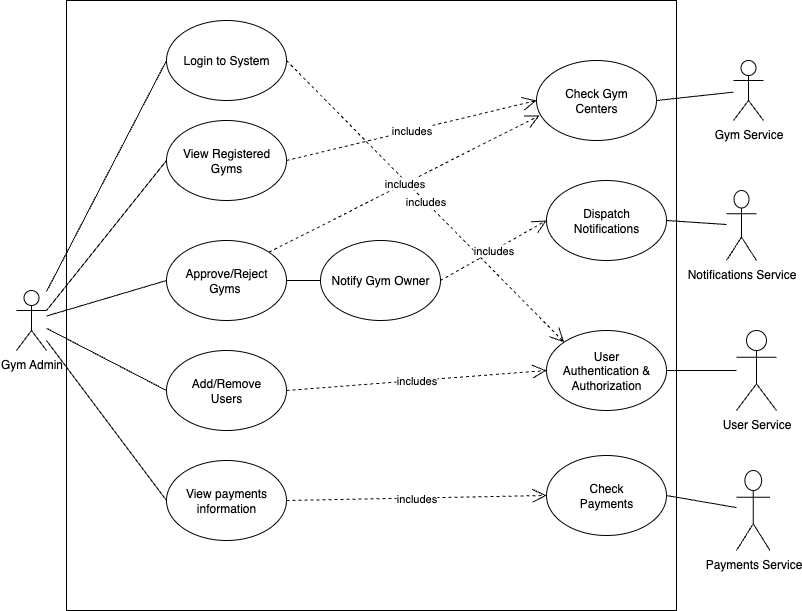

The diagram above was exported from draw.io. Its source (the exported page's mxGraphModel, read from the mxfile embedded in the PNG):
<mxGraphModel dx="1216" dy="814" grid="1" gridSize="10" guides="1" tooltips="1" connect="1" arrows="1" fold="1" page="1" pageScale="1" pageWidth="827" pageHeight="1169" math="0" shadow="0">
  <root>
    <mxCell id="0" />
    <mxCell id="1" parent="0" />
    <mxCell id="4SwlZnXud-AfRh6Cf17--25" value="" style="rounded=0;whiteSpace=wrap;html=1;" parent="1" vertex="1">
      <mxGeometry x="160" y="50" width="610" height="610" as="geometry" />
    </mxCell>
    <mxCell id="Z4P_EGvOsXG8RtqwPdcc-1" value="Gym Admin" style="shape=umlActor;verticalLabelPosition=bottom;verticalAlign=top;html=1;outlineConnect=0;" parent="1" vertex="1">
      <mxGeometry x="110" y="340" width="30" height="60" as="geometry" />
    </mxCell>
    <mxCell id="Z4P_EGvOsXG8RtqwPdcc-7" value="Approve/Reject&lt;div&gt;Gyms&amp;nbsp;&lt;/div&gt;" style="ellipse;whiteSpace=wrap;html=1;" parent="1" vertex="1">
      <mxGeometry x="260" y="290" width="120" height="80" as="geometry" />
    </mxCell>
    <mxCell id="Z4P_EGvOsXG8RtqwPdcc-9" value="Add/Remove&lt;br&gt;Users" style="ellipse;whiteSpace=wrap;html=1;" parent="1" vertex="1">
      <mxGeometry x="260" y="400" width="120" height="80" as="geometry" />
    </mxCell>
    <mxCell id="Z4P_EGvOsXG8RtqwPdcc-11" value="View payments information" style="ellipse;whiteSpace=wrap;html=1;" parent="1" vertex="1">
      <mxGeometry x="260" y="510" width="120" height="80" as="geometry" />
    </mxCell>
    <mxCell id="Z4P_EGvOsXG8RtqwPdcc-12" value="Login to System" style="ellipse;whiteSpace=wrap;html=1;" parent="1" vertex="1">
      <mxGeometry x="260" y="70" width="120" height="80" as="geometry" />
    </mxCell>
    <mxCell id="Z4P_EGvOsXG8RtqwPdcc-22" value="" style="endArrow=classic;html=1;rounded=0;exitX=1;exitY=0.5;exitDx=0;exitDy=0;entryX=0;entryY=0.5;entryDx=0;entryDy=0;" parent="1" source="Z4P_EGvOsXG8RtqwPdcc-7" edge="1">
      <mxGeometry width="50" height="50" relative="1" as="geometry">
        <mxPoint x="380" y="380" as="sourcePoint" />
        <mxPoint x="430" y="330" as="targetPoint" />
      </mxGeometry>
    </mxCell>
    <mxCell id="fRHLIQJRZjca_1tRtvJ0-1" value="Gym Service" style="shape=umlActor;verticalLabelPosition=bottom;verticalAlign=top;html=1;outlineConnect=0;" parent="1" vertex="1">
      <mxGeometry x="827" y="110" width="30" height="60" as="geometry" />
    </mxCell>
    <mxCell id="fRHLIQJRZjca_1tRtvJ0-2" value="User Service" style="shape=umlActor;verticalLabelPosition=bottom;verticalAlign=top;html=1;outlineConnect=0;" parent="1" vertex="1">
      <mxGeometry x="830" y="380" width="40" height="80" as="geometry" />
    </mxCell>
    <mxCell id="fRHLIQJRZjca_1tRtvJ0-3" value="View Registered Gyms" style="ellipse;whiteSpace=wrap;html=1;" parent="1" vertex="1">
      <mxGeometry x="260" y="170" width="120" height="80" as="geometry" />
    </mxCell>
    <mxCell id="fRHLIQJRZjca_1tRtvJ0-4" value="Notify Gym Owner" style="ellipse;whiteSpace=wrap;html=1;" parent="1" vertex="1">
      <mxGeometry x="414" y="290" width="120" height="80" as="geometry" />
    </mxCell>
    <mxCell id="fRHLIQJRZjca_1tRtvJ0-23" value="User&lt;div&gt;Authentication &amp;amp; Authorization&lt;/div&gt;" style="ellipse;whiteSpace=wrap;html=1;" parent="1" vertex="1">
      <mxGeometry x="640" y="380" width="120" height="80" as="geometry" />
    </mxCell>
    <mxCell id="fRHLIQJRZjca_1tRtvJ0-25" value="Payments Service" style="shape=umlActor;verticalLabelPosition=bottom;verticalAlign=top;html=1;outlineConnect=0;" parent="1" vertex="1">
      <mxGeometry x="830" y="520" width="33.5" height="80" as="geometry" />
    </mxCell>
    <mxCell id="4SwlZnXud-AfRh6Cf17--3" value="Notifications Service" style="shape=umlActor;verticalLabelPosition=bottom;verticalAlign=top;html=1;" parent="1" vertex="1">
      <mxGeometry x="820" y="240" width="30" height="70" as="geometry" />
    </mxCell>
    <mxCell id="4SwlZnXud-AfRh6Cf17--7" value="Check Gym&lt;br&gt;Centers" style="ellipse;whiteSpace=wrap;html=1;" parent="1" vertex="1">
      <mxGeometry x="630" y="110" width="120" height="80" as="geometry" />
    </mxCell>
    <mxCell id="4SwlZnXud-AfRh6Cf17--15" value="Dispatch&lt;div&gt;Notifications&lt;/div&gt;" style="ellipse;whiteSpace=wrap;html=1;" parent="1" vertex="1">
      <mxGeometry x="640" y="230" width="120" height="80" as="geometry" />
    </mxCell>
    <mxCell id="4SwlZnXud-AfRh6Cf17--18" value="Check&lt;div&gt;Payments&lt;/div&gt;" style="ellipse;whiteSpace=wrap;html=1;" parent="1" vertex="1">
      <mxGeometry x="640" y="505" width="120" height="80" as="geometry" />
    </mxCell>
    <mxCell id="4SwlZnXud-AfRh6Cf17--21" value="" style="endArrow=none;html=1;rounded=0;exitX=1;exitY=0.5;exitDx=0;exitDy=0;" parent="1" source="4SwlZnXud-AfRh6Cf17--7" target="fRHLIQJRZjca_1tRtvJ0-1" edge="1">
      <mxGeometry width="50" height="50" relative="1" as="geometry">
        <mxPoint x="760" y="165" as="sourcePoint" />
        <mxPoint x="810" y="115" as="targetPoint" />
      </mxGeometry>
    </mxCell>
    <mxCell id="4SwlZnXud-AfRh6Cf17--22" value="" style="endArrow=none;html=1;rounded=0;exitX=1;exitY=0.5;exitDx=0;exitDy=0;" parent="1" source="fRHLIQJRZjca_1tRtvJ0-23" target="fRHLIQJRZjca_1tRtvJ0-2" edge="1">
      <mxGeometry width="50" height="50" relative="1" as="geometry">
        <mxPoint x="770" y="435" as="sourcePoint" />
        <mxPoint x="820" y="385" as="targetPoint" />
      </mxGeometry>
    </mxCell>
    <mxCell id="4SwlZnXud-AfRh6Cf17--23" value="" style="endArrow=none;html=1;rounded=0;exitX=1;exitY=0.5;exitDx=0;exitDy=0;" parent="1" source="4SwlZnXud-AfRh6Cf17--18" target="fRHLIQJRZjca_1tRtvJ0-25" edge="1">
      <mxGeometry width="50" height="50" relative="1" as="geometry">
        <mxPoint x="760" y="600" as="sourcePoint" />
        <mxPoint x="810" y="550" as="targetPoint" />
      </mxGeometry>
    </mxCell>
    <mxCell id="4SwlZnXud-AfRh6Cf17--24" value="" style="endArrow=none;html=1;rounded=0;exitX=1;exitY=0.5;exitDx=0;exitDy=0;" parent="1" source="4SwlZnXud-AfRh6Cf17--15" target="4SwlZnXud-AfRh6Cf17--3" edge="1">
      <mxGeometry width="50" height="50" relative="1" as="geometry">
        <mxPoint x="770" y="280" as="sourcePoint" />
        <mxPoint x="820" y="230" as="targetPoint" />
      </mxGeometry>
    </mxCell>
    <mxCell id="wtm3t6bSoYk710iumUcn-1" value="includes" style="endArrow=open;endSize=12;dashed=1;html=1;rounded=0;exitX=1;exitY=0.5;exitDx=0;exitDy=0;entryX=0;entryY=0;entryDx=0;entryDy=0;" parent="1" source="Z4P_EGvOsXG8RtqwPdcc-12" target="fRHLIQJRZjca_1tRtvJ0-23" edge="1">
      <mxGeometry width="160" relative="1" as="geometry">
        <mxPoint x="440" y="130" as="sourcePoint" />
        <mxPoint x="600" y="130" as="targetPoint" />
      </mxGeometry>
    </mxCell>
    <mxCell id="wtm3t6bSoYk710iumUcn-3" value="includes" style="endArrow=open;endSize=12;dashed=1;html=1;rounded=0;exitX=1;exitY=0.5;exitDx=0;exitDy=0;entryX=0;entryY=0.5;entryDx=0;entryDy=0;" parent="1" source="fRHLIQJRZjca_1tRtvJ0-3" target="4SwlZnXud-AfRh6Cf17--7" edge="1">
      <mxGeometry width="160" relative="1" as="geometry">
        <mxPoint x="449" y="129" as="sourcePoint" />
        <mxPoint x="727" y="411" as="targetPoint" />
      </mxGeometry>
    </mxCell>
    <mxCell id="wtm3t6bSoYk710iumUcn-4" value="includes" style="endArrow=open;endSize=12;dashed=1;html=1;rounded=0;exitX=1;exitY=0;exitDx=0;exitDy=0;entryX=0.025;entryY=0.688;entryDx=0;entryDy=0;entryPerimeter=0;" parent="1" source="Z4P_EGvOsXG8RtqwPdcc-7" target="4SwlZnXud-AfRh6Cf17--7" edge="1">
      <mxGeometry width="160" relative="1" as="geometry">
        <mxPoint x="426" y="214" as="sourcePoint" />
        <mxPoint x="704" y="496" as="targetPoint" />
      </mxGeometry>
    </mxCell>
    <mxCell id="wtm3t6bSoYk710iumUcn-5" value="includes" style="endArrow=open;endSize=12;dashed=1;html=1;rounded=0;exitX=1;exitY=0.5;exitDx=0;exitDy=0;entryX=0;entryY=0.5;entryDx=0;entryDy=0;" parent="1" source="fRHLIQJRZjca_1tRtvJ0-4" target="4SwlZnXud-AfRh6Cf17--15" edge="1">
      <mxGeometry width="160" relative="1" as="geometry">
        <mxPoint x="863.5" y="223" as="sourcePoint" />
        <mxPoint x="1141.5" y="505" as="targetPoint" />
      </mxGeometry>
    </mxCell>
    <mxCell id="wtm3t6bSoYk710iumUcn-6" value="includes" style="endArrow=open;endSize=12;dashed=1;html=1;rounded=0;exitX=1;exitY=0.5;exitDx=0;exitDy=0;entryX=0;entryY=0.5;entryDx=0;entryDy=0;" parent="1" source="Z4P_EGvOsXG8RtqwPdcc-9" target="fRHLIQJRZjca_1tRtvJ0-23" edge="1">
      <mxGeometry width="160" relative="1" as="geometry">
        <mxPoint x="900" y="260" as="sourcePoint" />
        <mxPoint x="1178" y="542" as="targetPoint" />
      </mxGeometry>
    </mxCell>
    <mxCell id="wtm3t6bSoYk710iumUcn-7" value="includes" style="endArrow=open;endSize=12;dashed=1;html=1;rounded=0;exitX=1;exitY=0.5;exitDx=0;exitDy=0;entryX=0;entryY=0.5;entryDx=0;entryDy=0;" parent="1" source="Z4P_EGvOsXG8RtqwPdcc-11" target="4SwlZnXud-AfRh6Cf17--18" edge="1">
      <mxGeometry width="160" relative="1" as="geometry">
        <mxPoint x="1040" y="390" as="sourcePoint" />
        <mxPoint x="1318" y="672" as="targetPoint" />
      </mxGeometry>
    </mxCell>
    <mxCell id="NpLJzxyFnWVRt8YM-nb6-1" value="" style="endArrow=none;html=1;rounded=0;entryX=0;entryY=0.5;entryDx=0;entryDy=0;" edge="1" parent="1" source="Z4P_EGvOsXG8RtqwPdcc-1" target="Z4P_EGvOsXG8RtqwPdcc-12">
      <mxGeometry width="50" height="50" relative="1" as="geometry">
        <mxPoint x="190" y="250" as="sourcePoint" />
        <mxPoint x="240" y="200" as="targetPoint" />
      </mxGeometry>
    </mxCell>
    <mxCell id="NpLJzxyFnWVRt8YM-nb6-2" value="" style="endArrow=none;html=1;rounded=0;entryX=0;entryY=0.5;entryDx=0;entryDy=0;" edge="1" parent="1" source="Z4P_EGvOsXG8RtqwPdcc-1" target="Z4P_EGvOsXG8RtqwPdcc-11">
      <mxGeometry width="50" height="50" relative="1" as="geometry">
        <mxPoint x="210" y="350" as="sourcePoint" />
        <mxPoint x="260" y="300" as="targetPoint" />
      </mxGeometry>
    </mxCell>
    <mxCell id="NpLJzxyFnWVRt8YM-nb6-3" value="" style="endArrow=none;html=1;rounded=0;entryX=0;entryY=0.5;entryDx=0;entryDy=0;" edge="1" parent="1" source="Z4P_EGvOsXG8RtqwPdcc-1" target="Z4P_EGvOsXG8RtqwPdcc-9">
      <mxGeometry width="50" height="50" relative="1" as="geometry">
        <mxPoint x="210" y="350" as="sourcePoint" />
        <mxPoint x="260" y="300" as="targetPoint" />
      </mxGeometry>
    </mxCell>
    <mxCell id="NpLJzxyFnWVRt8YM-nb6-4" value="" style="endArrow=none;html=1;rounded=0;entryX=0;entryY=0.5;entryDx=0;entryDy=0;" edge="1" parent="1" source="Z4P_EGvOsXG8RtqwPdcc-1" target="Z4P_EGvOsXG8RtqwPdcc-7">
      <mxGeometry width="50" height="50" relative="1" as="geometry">
        <mxPoint x="210" y="350" as="sourcePoint" />
        <mxPoint x="260" y="300" as="targetPoint" />
      </mxGeometry>
    </mxCell>
    <mxCell id="NpLJzxyFnWVRt8YM-nb6-5" value="" style="endArrow=none;html=1;rounded=0;entryX=0;entryY=0.5;entryDx=0;entryDy=0;exitX=1;exitY=0.3333333333333333;exitDx=0;exitDy=0;exitPerimeter=0;" edge="1" parent="1" source="Z4P_EGvOsXG8RtqwPdcc-1" target="fRHLIQJRZjca_1tRtvJ0-3">
      <mxGeometry width="50" height="50" relative="1" as="geometry">
        <mxPoint x="210" y="350" as="sourcePoint" />
        <mxPoint x="260" y="300" as="targetPoint" />
      </mxGeometry>
    </mxCell>
  </root>
</mxGraphModel>